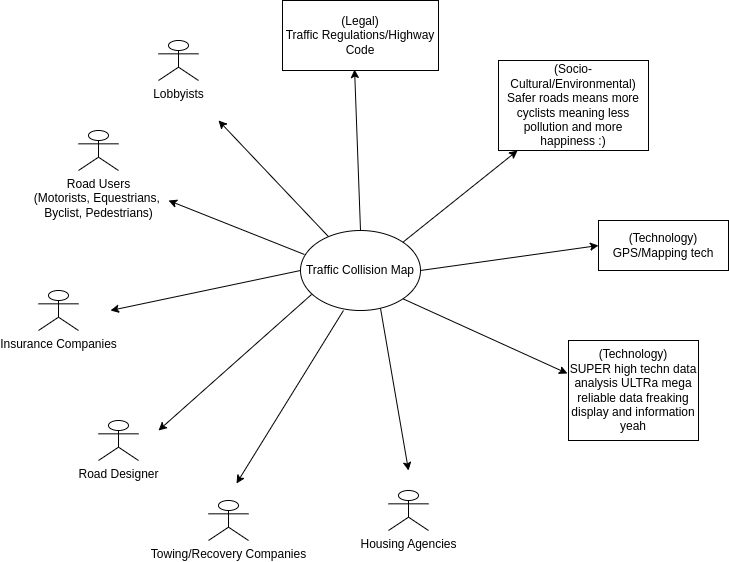

The diagram above was exported from draw.io. Its source (the exported page's mxGraphModel, read from the mxfile embedded in the PNG):
<mxGraphModel dx="1018" dy="777" grid="1" gridSize="10" guides="1" tooltips="1" connect="1" arrows="1" fold="1" page="1" pageScale="1" pageWidth="827" pageHeight="1169" math="0" shadow="0">
  <root>
    <mxCell id="0" />
    <mxCell id="1" parent="0" />
    <mxCell id="e_TTiwtI8-bhP_sDPQZ1-1" value="Traffic Collision Map" style="ellipse;whiteSpace=wrap;html=1;" parent="1" vertex="1">
      <mxGeometry x="342" y="340" width="120" height="80" as="geometry" />
    </mxCell>
    <mxCell id="e_TTiwtI8-bhP_sDPQZ1-2" value="(Legal)&lt;br&gt;Traffic Regulations/Highway Code" style="rounded=0;whiteSpace=wrap;html=1;" parent="1" vertex="1">
      <mxGeometry x="324" y="110" width="156" height="70" as="geometry" />
    </mxCell>
    <mxCell id="e_TTiwtI8-bhP_sDPQZ1-3" value="(Socio-Cultural/Environmental)&lt;div&gt;Safer roads means more cyclists meaning less pollution and more happiness :)&lt;/div&gt;" style="rounded=0;whiteSpace=wrap;html=1;" parent="1" vertex="1">
      <mxGeometry x="540" y="170" width="150" height="90" as="geometry" />
    </mxCell>
    <mxCell id="e_TTiwtI8-bhP_sDPQZ1-4" value="(Technology)&lt;div&gt;GPS/Mapping tech&lt;/div&gt;" style="rounded=0;whiteSpace=wrap;html=1;" parent="1" vertex="1">
      <mxGeometry x="640" y="330" width="130" height="50" as="geometry" />
    </mxCell>
    <mxCell id="e_TTiwtI8-bhP_sDPQZ1-6" value="(Technology)&lt;div&gt;SUPER high techn data analysis ULTRa mega reliable data freaking display and information yeah&lt;/div&gt;" style="rounded=0;whiteSpace=wrap;html=1;" parent="1" vertex="1">
      <mxGeometry x="610" y="450" width="130" height="100" as="geometry" />
    </mxCell>
    <mxCell id="e_TTiwtI8-bhP_sDPQZ1-7" value="Road Users&lt;div&gt;(Motorists, Equestrians,&amp;nbsp;&lt;/div&gt;&lt;div&gt;Byclist, Pedestrians)&lt;/div&gt;" style="shape=umlActor;verticalLabelPosition=bottom;verticalAlign=top;html=1;outlineConnect=0;" parent="1" vertex="1">
      <mxGeometry x="120" y="240" width="40" height="40" as="geometry" />
    </mxCell>
    <mxCell id="e_TTiwtI8-bhP_sDPQZ1-8" value="Insurance Companies" style="shape=umlActor;verticalLabelPosition=bottom;verticalAlign=top;html=1;outlineConnect=0;" parent="1" vertex="1">
      <mxGeometry x="80" y="400" width="40" height="40" as="geometry" />
    </mxCell>
    <mxCell id="e_TTiwtI8-bhP_sDPQZ1-9" value="Road Designer" style="shape=umlActor;verticalLabelPosition=bottom;verticalAlign=top;html=1;outlineConnect=0;" parent="1" vertex="1">
      <mxGeometry x="140" y="530" width="40" height="40" as="geometry" />
    </mxCell>
    <mxCell id="e_TTiwtI8-bhP_sDPQZ1-11" value="Housing Agencies" style="shape=umlActor;verticalLabelPosition=bottom;verticalAlign=top;html=1;outlineConnect=0;" parent="1" vertex="1">
      <mxGeometry x="430" y="600" width="40" height="40" as="geometry" />
    </mxCell>
    <mxCell id="e_TTiwtI8-bhP_sDPQZ1-12" value="Towing/Recovery Companies" style="shape=umlActor;verticalLabelPosition=bottom;verticalAlign=top;html=1;outlineConnect=0;" parent="1" vertex="1">
      <mxGeometry x="250" y="610" width="40" height="40" as="geometry" />
    </mxCell>
    <mxCell id="e_TTiwtI8-bhP_sDPQZ1-16" value="Lobbyists" style="shape=umlActor;verticalLabelPosition=bottom;verticalAlign=top;html=1;outlineConnect=0;" parent="1" vertex="1">
      <mxGeometry x="200" y="150" width="40" height="40" as="geometry" />
    </mxCell>
    <mxCell id="e_TTiwtI8-bhP_sDPQZ1-20" value="" style="endArrow=classic;html=1;rounded=0;" parent="1" source="e_TTiwtI8-bhP_sDPQZ1-1" edge="1">
      <mxGeometry width="50" height="50" relative="1" as="geometry">
        <mxPoint x="210" y="280" as="sourcePoint" />
        <mxPoint x="260" y="230" as="targetPoint" />
      </mxGeometry>
    </mxCell>
    <mxCell id="e_TTiwtI8-bhP_sDPQZ1-21" value="" style="endArrow=classic;html=1;rounded=0;entryX=0.462;entryY=0.986;entryDx=0;entryDy=0;entryPerimeter=0;exitX=0.5;exitY=0;exitDx=0;exitDy=0;" parent="1" source="e_TTiwtI8-bhP_sDPQZ1-1" target="e_TTiwtI8-bhP_sDPQZ1-2" edge="1">
      <mxGeometry width="50" height="50" relative="1" as="geometry">
        <mxPoint x="450" y="426" as="sourcePoint" />
        <mxPoint x="340" y="310" as="targetPoint" />
      </mxGeometry>
    </mxCell>
    <mxCell id="e_TTiwtI8-bhP_sDPQZ1-24" value="" style="endArrow=classic;html=1;rounded=0;entryX=0.127;entryY=1;entryDx=0;entryDy=0;entryPerimeter=0;exitX=1;exitY=0;exitDx=0;exitDy=0;" parent="1" source="e_TTiwtI8-bhP_sDPQZ1-1" target="e_TTiwtI8-bhP_sDPQZ1-3" edge="1">
      <mxGeometry width="50" height="50" relative="1" as="geometry">
        <mxPoint x="450" y="360" as="sourcePoint" />
        <mxPoint x="500" y="310" as="targetPoint" />
      </mxGeometry>
    </mxCell>
    <mxCell id="e_TTiwtI8-bhP_sDPQZ1-25" value="" style="endArrow=classic;html=1;rounded=0;exitX=0.033;exitY=0.3;exitDx=0;exitDy=0;exitPerimeter=0;" parent="1" source="e_TTiwtI8-bhP_sDPQZ1-1" edge="1">
      <mxGeometry width="50" height="50" relative="1" as="geometry">
        <mxPoint x="324" y="446" as="sourcePoint" />
        <mxPoint x="210" y="310" as="targetPoint" />
      </mxGeometry>
    </mxCell>
    <mxCell id="e_TTiwtI8-bhP_sDPQZ1-26" value="" style="endArrow=classic;html=1;rounded=0;exitX=0;exitY=0.5;exitDx=0;exitDy=0;" parent="1" source="e_TTiwtI8-bhP_sDPQZ1-1" edge="1">
      <mxGeometry width="50" height="50" relative="1" as="geometry">
        <mxPoint x="288" y="474" as="sourcePoint" />
        <mxPoint x="152" y="420" as="targetPoint" />
      </mxGeometry>
    </mxCell>
    <mxCell id="e_TTiwtI8-bhP_sDPQZ1-27" value="" style="endArrow=classic;html=1;rounded=0;exitX=0.092;exitY=0.8;exitDx=0;exitDy=0;exitPerimeter=0;" parent="1" source="e_TTiwtI8-bhP_sDPQZ1-1" edge="1">
      <mxGeometry width="50" height="50" relative="1" as="geometry">
        <mxPoint x="336" y="594" as="sourcePoint" />
        <mxPoint x="200" y="540" as="targetPoint" />
      </mxGeometry>
    </mxCell>
    <mxCell id="e_TTiwtI8-bhP_sDPQZ1-28" value="" style="endArrow=classic;html=1;rounded=0;exitX=1;exitY=1;exitDx=0;exitDy=0;entryX=-0.008;entryY=0.33;entryDx=0;entryDy=0;entryPerimeter=0;" parent="1" source="e_TTiwtI8-bhP_sDPQZ1-1" target="e_TTiwtI8-bhP_sDPQZ1-6" edge="1">
      <mxGeometry width="50" height="50" relative="1" as="geometry">
        <mxPoint x="586" y="474" as="sourcePoint" />
        <mxPoint x="450" y="420" as="targetPoint" />
      </mxGeometry>
    </mxCell>
    <mxCell id="e_TTiwtI8-bhP_sDPQZ1-29" value="" style="endArrow=classic;html=1;rounded=0;exitX=0.358;exitY=1;exitDx=0;exitDy=0;exitPerimeter=0;" parent="1" source="e_TTiwtI8-bhP_sDPQZ1-1" edge="1">
      <mxGeometry width="50" height="50" relative="1" as="geometry">
        <mxPoint x="414" y="647" as="sourcePoint" />
        <mxPoint x="278" y="593" as="targetPoint" />
      </mxGeometry>
    </mxCell>
    <mxCell id="e_TTiwtI8-bhP_sDPQZ1-30" value="" style="endArrow=classic;html=1;rounded=0;exitX=0.667;exitY=0.975;exitDx=0;exitDy=0;exitPerimeter=0;" parent="1" source="e_TTiwtI8-bhP_sDPQZ1-1" edge="1">
      <mxGeometry width="50" height="50" relative="1" as="geometry">
        <mxPoint x="566" y="550" as="sourcePoint" />
        <mxPoint x="450" y="580" as="targetPoint" />
      </mxGeometry>
    </mxCell>
    <mxCell id="e_TTiwtI8-bhP_sDPQZ1-31" value="" style="endArrow=classic;html=1;rounded=0;exitX=1;exitY=0.5;exitDx=0;exitDy=0;entryX=0;entryY=0.5;entryDx=0;entryDy=0;" parent="1" source="e_TTiwtI8-bhP_sDPQZ1-1" target="e_TTiwtI8-bhP_sDPQZ1-4" edge="1">
      <mxGeometry width="50" height="50" relative="1" as="geometry">
        <mxPoint x="640" y="400" as="sourcePoint" />
        <mxPoint x="504" y="346" as="targetPoint" />
      </mxGeometry>
    </mxCell>
  </root>
</mxGraphModel>